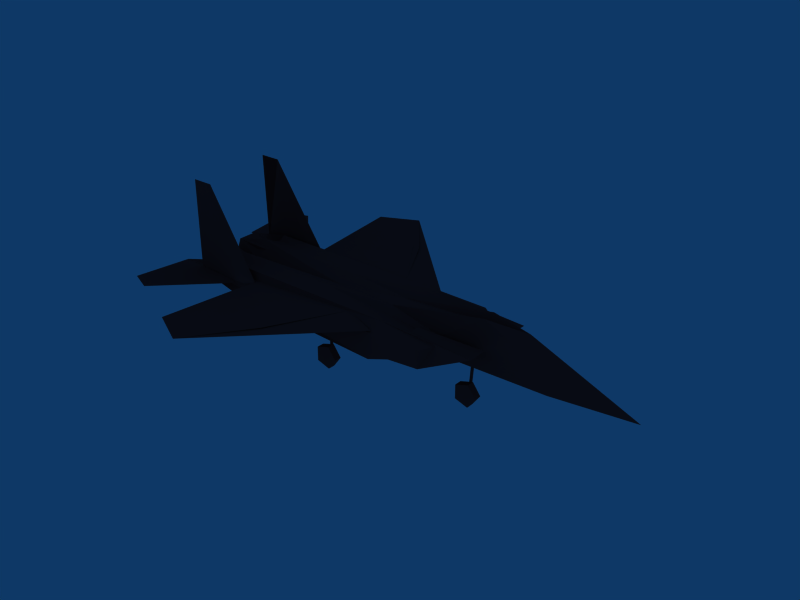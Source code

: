 # Source: jet_wheels_down_PP.blend  (saved by Blender 2.44.0; exported with 4.5.12 LTS)
import bpy
from mathutils import Matrix  # noqa: F401  (used for matrix-valued properties, if any)

bpy.ops.wm.read_factory_settings(use_empty=True)
scene = bpy.context.scene
scene.name = 'Scene'

# ---- collections
col_collection_1 = bpy.data.collections.new('Collection 1'); scene.collection.children.link(col_collection_1)

# ---- materials (node trees are filled in below, after node groups)
mat_shell = bpy.data.materials.new('Shell')
mat_shell.alpha_threshold = 0.0
mat_shell.diffuse_color = (0.5373, 0.1961, 0.1961, 1.0)
mat_shell.roughness = 0.5
mat_shell.line_color = (0.0, 0.0, 0.0, 1.0)

# ---- material node trees

# ---- world
world_world = bpy.data.worlds.new('World'); scene.world = world_world
world_world.color = (0.05656, 0.2208, 0.4)
world_world.use_sun_shadow = False
world_world.sun_shadow_jitter_overblur = 0.0
world_world.cycles.sampling_method = 'MANUAL'
world_world.cycles.sample_map_resolution = 256

# ---- meshes
me_undercarr0_shell = bpy.data.meshes.new('Undercarr0_Shell')
me_undercarr0_shell.from_pydata([(-1.705, -0.9073, -1.853), (-1.351, -0.9073, -1.853), (-1.596, -0.9073, -1.517), (-1.991, -0.9073, -1.645), (-1.991, -0.9073, -2.061), (-1.596, -0.9073, -2.19), (-1.351, -1.126, -1.853), (-1.596, -1.126, -1.517), (-1.991, -1.126, -1.645), (-1.991, -1.126, -2.061), (-1.596, -1.126, -2.19), (-1.705, -1.126, -1.853), (2.388, -0.03189, -1.863), (2.33, -0.03189, -1.863), (2.388, 0.0263, -1.827), (2.33, 0.0263, -1.827), (2.422, -0.03189, -0.6524), (2.481, -0.03189, -0.6524), (2.481, 0.0263, -0.6524), (2.422, 0.0263, -0.6524), (-1.705, 1.121, -1.853), (-1.351, 1.121, -1.853), (-1.596, 1.121, -1.517), (-1.991, 1.121, -1.645), (-1.991, 1.121, -2.061), (-1.596, 1.121, -2.19), (-1.351, 0.9021, -1.853), (-1.596, 0.9021, -1.517), (-1.991, 0.9021, -1.645), (-1.991, 0.9021, -2.061), (-1.596, 0.9021, -2.19), (-1.705, 0.9021, -1.853), (-1.655, -0.8603, -1.853), (-1.725, -0.8603, -1.853), (-1.725, -0.8603, -0.709), (-1.655, -0.8603, -0.709), (-1.655, -0.9042, -1.853), (-1.655, -0.9042, -0.709), (-1.725, -0.9042, -0.709), (-1.725, -0.9042, -1.853), (2.361, -0.03925, -1.879), (2.715, -0.03925, -1.879), (2.47, -0.03925, -1.542), (2.074, -0.03925, -1.671), (2.074, -0.03925, -2.087), (2.47, -0.03925, -2.215), (2.715, -0.2578, -1.879), (2.47, -0.2578, -1.542), (2.074, -0.2578, -1.671), (2.074, -0.2578, -2.087), (2.47, -0.2578, -2.215), (2.361, -0.2578, -1.879), (-1.655, 0.8603, -1.853), (-1.655, 0.8603, -0.709), (-1.725, 0.8603, -0.709), (-1.725, 0.8603, -1.853), (-1.655, 0.9042, -1.853), (-1.655, 0.9042, -0.709), (-1.725, 0.9042, -0.709), (-1.725, 0.9042, -1.853), (-6.344, -0.9605, -0.4235), (-5.701, 0.509, -0.8367), (-3.271, -0.5161, -0.4216), (3.165, 1.14, -0.1505), (-6.344, -0.06142, -0.4235), (-6.344, -0.1931, -0.7487), (-6.344, 0.9605, -0.4235), (1.701, 1.502, -0.2644), (-6.344, -0.8288, -0.7487), (-6.344, 0.8289, -0.09824), (-6.344, 0.06142, -0.4235), (-6.344, -0.193, -0.09824), (-2.0, 2.255e-07, -0.7449), (-0.06119, -0.2516, -1.016), (4.098, -2.349e-07, 0.4107), (-6.344, 0.1931, -0.7487), (1.145, 1.502, -0.7164), (1.632, 1.11, -0.9543), (0.1666, -1.133, -1.134), (-0.382, -1.08, -1.08), (-1.19, -0.5619, -0.991), (-3.271, 0.5161, -0.4216), (-1.819, -0.893, -0.898), (-2.14, 1.616e-07, -0.2106), (-1.972, -1.054, -1.025), (-0.06119, 0.2516, -0.05633), (2.2, 0.1707, -0.9059), (-6.344, 0.193, -0.09824), (-6.344, 0.8288, -0.7487), (2.089, 1.135, -0.161), (-6.344, -0.193, -0.09824), (-0.06119, 0.2516, -1.016), (0.1666, 1.133, -1.134), (-0.382, 1.08, -1.08), (-0.06119, -0.2516, -0.05633), (-1.819, 0.893, -0.898), (-6.344, -0.1931, -0.7487), (-1.19, 0.5619, -0.991), (4.842, -0.304, -0.8813), (-6.344, 0.193, -0.09824), (-1.972, 1.054, -1.025), (-6.344, 0.1931, -0.7487), (-5.447, -1.136, -0.5991), (-5.697, -0.7901, -0.7181), (3.165, 0.5569, -0.1505), (-5.688, -0.9065, -0.4318), (-5.444, -1.136, -0.05575), (-7.031, -1.263, -0.4516), (-6.344, 0.8288, -0.7487), (1.631, 0.4502, -0.3381), (-4.956, -0.8711, -0.08252), (-3.456, 0.5021, -0.9807), (-3.456, -0.8711, -0.8852), (1.533, -0.5484, -1.005), (1.533, -1.162, -1.005), (2.128, -0.5345, -0.367), (2.128, -0.4018, -0.367), (-6.344, -0.8289, -0.09824), (-3.456, 0.09511, -0.44), (-2.14, 1.616e-07, -0.2106), (2.86, -0.219, 0.5073), (3.907, -0.1855, -0.9139), (-6.344, -0.8288, -0.7487), (1.097, 1.105, -0.9527), (0.3077, -1.157, -0.03493), (2.86, 0.219, 0.5073), (-4.575, -1.502, -0.8197), (1.631, -0.4502, -0.3381), (0.1712, -1.502, -1.062), (7.219, -5.45e-07, -0.8673), (-2.0, -0.5021, -0.04829), (-5.701, -0.509, -0.8367), (-0.06119, -0.2516, -0.05633), (1.701, -1.502, -0.2644), (2.089, -1.135, -0.161), (1.145, -1.502, -0.7164), (-0.06119, 0.2516, -1.016), (-0.06119, -0.2516, -1.016), (3.907, 0.1707, -0.9214), (1.097, -1.105, -0.185), (1.097, -0.6012, -0.185), (6.086, 0.3097, -0.7324), (-5.701, 0.509, -0.8367), (1.097, -0.6012, -0.9527), (1.632, -0.6002, -0.9543), (1.097, -1.105, -0.9527), (1.632, -1.11, -0.9543), (3.165, -0.5569, -0.1505), (3.165, -1.14, -0.1505), (-5.674, 0.509, -0.02698), (4.842, 0.304, -0.8813), (2.2, -0.1855, -0.8968), (-3.456, -0.5021, -0.9807), (-4.956, -0.133, -0.7975), (0.1712, 1.502, -1.062), (-5.688, 0.1114, -0.4318), (-5.674, -0.509, -0.02698), (-5.701, -0.509, -0.8367), (-6.344, -0.8289, -0.09824), (-5.688, -0.1114, -0.4318), (1.632, 0.6002, -0.9543), (1.097, 1.105, -0.185), (-5.697, 0.7901, -0.7181), (-5.447, 1.136, -0.5991), (-5.674, 0.509, -0.02698), (-5.688, 0.9065, -0.4318), (-5.444, 1.136, -0.05575), (-7.031, 1.263, -0.4516), (-0.06119, 0.2516, -0.05633), (-6.344, 0.8289, -0.09824), (-4.956, 0.8711, -0.08252), (-2.0, 0.5021, -0.04829), (-3.456, 0.8711, -0.8852), (1.533, 0.5484, -1.005), (1.533, 1.162, -1.005), (2.128, 0.5345, -0.367), (2.128, 0.4018, -0.367), (-3.456, -0.09511, -0.44), (1.097, 0.6012, -0.9527), (1.097, 0.6012, -0.185), (-4.956, 0.133, -0.7975), (-4.575, 1.502, -0.8197), (6.086, -0.3097, -0.7324), (0.3077, 1.157, -0.03493), (2.2, -1.661e-07, -1.012), (-5.674, -0.509, -0.02698), (-5.819, -1.271, 2.068), (-4.526, -1.264, -0.4022), (-6.302, -1.336, -0.4393), (-6.36, -1.3, 2.213), (-5.734, -1.3, 2.215), (-4.085, -1.342, -0.3035), (-4.526, 1.42, -0.4022), (-4.526, -1.42, -0.4022), (-4.085, 1.342, -0.3035), (-6.36, 1.3, 2.213), (-6.302, 1.336, -0.4393), (-4.526, 1.264, -0.4022), (-5.734, 1.3, 2.215), (-3.325, -4.924, -0.2441), (-4.129, -1.167, -0.2818), (-1.929, -3.198, -0.17), (-4.426, -4.368, -0.2325), (-3.325, 4.924, -0.2441), (-0.7429, -1.155, -0.3885), (-4.426, 4.368, -0.2325), (-3.301, -4.736, -0.1857), (-1.929, 3.198, -0.1701), (-4.129, 1.163, -0.2818), (-0.7429, 1.155, -0.09203), (-0.7429, -1.155, -0.09203), (0.2402, 1.45, -0.2325), (-0.7429, 1.155, -0.3885), (0.2402, -1.45, -0.2325), (-7.031, 1.263, -0.4516), (-4.784, 1.466, -0.4516), (-7.219, 2.995, -0.4197), (-5.362, 1.419, -0.3971), (-6.548, 3.276, -0.4197), (-7.031, -1.263, -0.4516), (-4.784, -1.466, -0.4516), (-5.362, -1.419, -0.3971), (-7.219, -2.995, -0.4197), (-6.548, -3.276, -0.4197), (1.097, 0.6012, -0.185), (3.165, 0.5569, -0.1505), (1.097, 0.6012, -0.185), (1.632, 0.6002, -0.9543), (1.097, 0.6012, -0.9527), (0.1666, 1.133, -1.134), (0.1666, 1.133, -1.134), (-5.688, -0.9065, -0.4318), (-5.447, -1.136, -0.5991), (-5.447, -1.136, -0.5991), (-7.031, -1.263, -0.4516), (-5.688, -0.9065, -0.4318), (-5.688, -0.9065, -0.4318), (1.533, -0.5484, -1.005), (-0.06119, -0.2516, -1.016), (-0.06119, -0.2516, -1.016), (1.632, 0.6002, -0.9543), (-7.031, -1.263, -0.4516), (-4.575, -1.502, -0.8197), (-7.031, -1.263, -0.4516), (1.632, 0.6002, -0.9543), (0.1712, -1.502, -1.062), (0.1712, -1.502, -1.062), (0.1712, -1.502, -1.062), (1.632, 1.11, -0.9543), (3.165, 1.14, -0.1505), (1.097, 1.105, -0.185), (1.701, -1.502, -0.2644), (1.701, -1.502, -0.2644), (-5.688, 0.1114, -0.4318), (-4.956, 0.133, -0.7975), (-3.456, -0.09511, -0.44), (0.1666, -1.133, -1.134), (0.1666, -1.133, -1.134), (1.533, -1.162, -1.005), (1.533, -1.162, -1.005), (1.533, -1.162, -1.005), (2.089, -1.135, -0.161), (1.097, -0.6012, -0.185), (1.097, -0.6012, -0.185), (3.165, -0.5569, -0.1505), (1.097, -1.105, -0.185), (1.097, -0.6012, -0.9527), (1.097, -1.105, -0.185), (1.097, -0.6012, -0.9527), (1.097, -0.6012, -0.185), (1.097, -1.105, -0.9527), (1.097, -1.105, -0.185), (1.632, -1.11, -0.9543), (1.097, -1.105, -0.185), (3.165, -1.14, -0.1505), (1.632, -0.6002, -0.9543), (1.097, -0.6012, -0.9527), (1.097, -1.105, -0.9527), (1.632, -0.6002, -0.9543), (1.097, -1.105, -0.9527), (1.632, -1.11, -0.9543), (1.533, -0.5484, -1.005), (2.128, -0.5345, -0.367), (3.165, -0.5569, -0.1505), (0.3077, 1.157, -0.03493), (3.165, 1.14, -0.1505), (1.533, 0.5484, -1.005), (3.165, 0.5569, -0.1505), (2.128, 0.5345, -0.367), (1.533, -1.162, -1.005), (3.165, -1.14, -0.1505), (0.3077, -1.157, -0.03493), (3.165, 0.5569, -0.1505), (1.533, 0.5484, -1.005), (3.165, -0.5569, -0.1505), (1.533, -0.5484, -1.005), (3.907, 0.1707, -0.9214), (4.842, 0.304, -0.8813), (7.219, -5.45e-07, -0.8673), (1.533, -1.162, -1.005), (1.632, -1.11, -0.9543), (3.165, -1.14, -0.1505), (-0.06119, -0.2516, -1.016), (2.2, -0.1855, -0.8968), (1.632, -0.6002, -0.9543), (1.632, -1.11, -0.9543), (1.632, -1.11, -0.9543), (1.533, 1.162, -1.005), (-3.456, 0.09511, -0.44), (-4.956, -0.133, -0.7975), (-3.456, 0.09511, -0.44), (-3.456, 0.09511, -0.44), (1.632, 1.11, -0.9543), (1.097, 1.105, -0.185), (1.097, 1.105, -0.9527), (3.165, 1.14, -0.1505), (1.632, 1.11, -0.9543), (-3.456, -0.09511, -0.44), (-5.688, -0.1114, -0.4318), (1.097, 1.105, -0.185), (1.097, 0.6012, -0.9527), (1.097, 1.105, -0.9527), (4.842, -0.304, -0.8813), (3.907, -0.1855, -0.9139), (3.907, 0.1707, -0.9214), (1.097, 1.105, -0.185), (1.097, 0.6012, -0.185), (1.097, 0.6012, -0.9527), (-5.688, 0.9065, -0.4318), (-5.447, 1.136, -0.5991), (-5.447, 1.136, -0.5991), (-7.031, 1.263, -0.4516), (-5.688, 0.9065, -0.4318), (-5.688, 0.9065, -0.4318), (3.907, 0.1707, -0.9214), (7.219, -5.45e-07, -0.8673), (4.842, -0.304, -0.8813), (0.1666, 1.133, -1.134), (0.1666, 1.133, -1.134), (1.533, 1.162, -1.005), (-0.06119, 0.2516, -1.016), (1.533, 0.5484, -1.005), (-0.06119, 0.2516, -1.016), (-0.06119, 0.2516, -1.016), (2.2, 0.1707, -0.9059), (-7.031, 1.263, -0.4516), (-4.575, 1.502, -0.8197), (-5.688, 0.1114, -0.4318), (-3.456, -0.09511, -0.44), (-7.031, 1.263, -0.4516), (0.1712, 1.502, -1.062), (0.1666, 1.133, -1.134), (0.1712, 1.502, -1.062), (0.1712, 1.502, -1.062), (-0.06119, -0.2516, -1.016), (-0.06119, 0.2516, -1.016), (1.701, 1.502, -0.2644), (2.089, 1.135, -0.161), (1.701, 1.502, -0.2644), (-0.06119, -0.2516, -1.016), (-2.0, 2.255e-07, -0.7449), (-0.06119, 0.2516, -1.016), (-0.382, -1.08, -1.08), (-1.819, -0.893, -0.898), (-1.19, -0.5619, -0.991), (-1.19, -0.5619, -0.991), (-0.06119, -0.2516, -1.016), (-0.382, -1.08, -1.08), (-1.19, 0.5619, -0.991), (-1.819, 0.893, -0.898), (-0.382, 1.08, -1.08), (-0.382, 1.08, -1.08), (-0.06119, 0.2516, -1.016), (-1.19, 0.5619, -0.991), (2.2, -1.661e-07, -1.012), (3.907, -0.1855, -0.9139), (2.2, -0.1855, -0.8968), (2.2, -1.661e-07, -1.012), (3.907, 0.1707, -0.9214), (3.907, -0.1855, -0.9139), (2.2, -1.661e-07, -1.012), (2.2, 0.1707, -0.9059), (3.907, 0.1707, -0.9214), (-5.734, -1.3, 2.215), (-6.36, -1.3, 2.213), (-6.302, -1.336, -0.4393), (-5.734, -1.3, 2.215), (-6.302, -1.336, -0.4393), (-4.085, -1.342, -0.3035), (-5.734, -1.3, 2.215), (-5.734, 1.3, 2.215), (-6.36, 1.3, 2.213), (-6.302, 1.336, -0.4393), (-5.734, 1.3, 2.215), (-6.302, 1.336, -0.4393), (-4.085, 1.342, -0.3035), (-5.734, 1.3, 2.215), (-5.701, 0.509, -0.8367), (-5.688, 0.1114, -0.4318), (-5.701, 0.509, -0.8367), (-5.697, 0.7901, -0.7181), (-5.701, -0.509, -0.8367), (-5.688, -0.1114, -0.4318), (-5.701, -0.509, -0.8367), (-5.697, -0.7901, -0.7181), (-5.697, -0.7901, -0.7181), (-5.688, -0.9065, -0.4318), (-5.697, 0.7901, -0.7181), (-5.688, 0.9065, -0.4318), (-6.344, 0.193, -0.09824), (-6.344, -0.8289, -0.09824), (-5.688, -0.9065, -0.4318), (-5.688, 0.1114, -0.4318), (-6.344, 0.193, -0.09824), (-5.688, 0.1114, -0.4318), (-5.688, -0.1114, -0.4318), (-6.344, -0.8289, -0.09824), (-5.688, -0.9065, -0.4318), (-6.344, -0.8289, -0.09824), (-5.688, -0.9065, -0.4318), (-6.344, 0.193, -0.09824), (-5.688, 0.1114, -0.4318), (-5.688, -0.1114, -0.4318), (-5.688, 0.9065, -0.4318), (-5.688, 0.9065, -0.4318)], [], [(0, 2, 1), (0, 3, 2), (0, 4, 3), (0, 5, 4), (0, 1, 5), (1, 7, 6), (1, 2, 7), (2, 8, 7), (2, 3, 8), (3, 9, 8), (3, 4, 9), (4, 10, 9), (4, 5, 10), (5, 6, 10), (5, 1, 6), (11, 6, 7), (11, 7, 8), (11, 8, 9), (11, 9, 10), (11, 10, 6), (13, 12, 16), (16, 12, 17), (17, 12, 14), (17, 14, 18), (16, 19, 15), (16, 15, 13), (19, 18, 14), (19, 14, 15), (20, 22, 21), (20, 23, 22), (20, 24, 23), (20, 25, 24), (20, 21, 25), (21, 27, 26), (21, 22, 27), (22, 28, 27), (22, 23, 28), (23, 29, 28), (23, 24, 29), (24, 30, 29), (24, 25, 30), (25, 26, 30), (25, 21, 26), (31, 26, 27), (31, 27, 28), (31, 28, 29), (31, 29, 30), (31, 30, 26), (32, 33, 34), (32, 34, 35), (36, 32, 35), (36, 35, 37), (38, 34, 33), (38, 33, 39), (33, 32, 39), (39, 32, 36), (36, 37, 38), (36, 38, 39), (40, 42, 41), (40, 43, 42), (40, 44, 43), (40, 45, 44), (40, 41, 45), (41, 47, 46), (41, 42, 47), (42, 48, 47), (42, 43, 48), (43, 49, 48), (43, 44, 49), (44, 50, 49), (44, 45, 50), (45, 46, 50), (45, 41, 46), (51, 46, 47), (51, 47, 48), (51, 48, 49), (51, 49, 50), (51, 50, 46), (52, 53, 54), (52, 54, 55), (56, 57, 53), (53, 52, 56), (58, 59, 55), (58, 55, 54), (56, 52, 59), (59, 52, 55), (56, 59, 58), (56, 58, 57), (175, 63, 183), (71, 65, 62), (161, 104, 179), (158, 71, 62), (72, 73, 80), (224, 225, 160), (87, 70, 164), (78, 79, 73), (141, 74, 129), (169, 87, 164), (161, 63, 104), (76, 92, 154), (97, 177, 111), (180, 142, 111), (99, 81, 75), (169, 164, 66), (79, 78, 84), (84, 82, 79), (226, 160, 178), (67, 174, 76), (72, 97, 91), (227, 123, 228), (229, 91, 93), (85, 125, 109), (88, 81, 69), (70, 101, 61), (75, 81, 88), (137, 151, 121), (69, 81, 99), (83, 74, 85), (100, 230, 93), (100, 93, 95), (157, 102, 103), (127, 182, 120), (105, 103, 102), (231, 232, 106), (106, 233, 107), (234, 102, 126), (76, 174, 92), (149, 119, 171), (110, 235, 106), (236, 110, 156), (112, 82, 84), (157, 112, 84), (127, 98, 182), (113, 114, 78), (113, 78, 73), (115, 237, 238), (116, 115, 239), (95, 97, 111), (98, 129, 182), (136, 150, 138), (180, 155, 142), (110, 106, 124), (240, 77, 123), (74, 141, 125), (67, 76, 154), (241, 242, 128), (128, 133, 243), (173, 77, 244), (142, 172, 111), (245, 84, 78), (157, 84, 246), (157, 247, 126), (124, 106, 107), (137, 121, 98), (248, 249, 250), (124, 107, 251), (130, 110, 124), (130, 124, 115), (130, 132, 119), (115, 132, 130), (126, 102, 157), (64, 131, 96), (180, 111, 177), (124, 252, 134), (133, 128, 135), (253, 254, 255), (135, 128, 256), (135, 257, 258), (133, 135, 259), (133, 260, 261), (137, 98, 127), (139, 140, 147), (139, 147, 148), (262, 143, 144), (263, 144, 264), (265, 145, 266), (267, 268, 269), (146, 270, 271), (272, 273, 274), (275, 276, 277), (278, 279, 280), (281, 282, 283), (117, 185, 90), (117, 60, 185), (174, 284, 285), (286, 287, 288), (289, 290, 291), (115, 124, 148), (115, 148, 147), (292, 293, 160), (294, 144, 295), (170, 149, 171), (296, 297, 298), (299, 300, 301), (302, 184, 303), (113, 304, 305), (113, 306, 114), (136, 138, 86), (110, 130, 156), (173, 307, 77), (125, 85, 74), (157, 152, 112), (122, 96, 131), (82, 112, 152), (82, 152, 80), (153, 118, 152), (153, 152, 157), (80, 152, 118), (80, 118, 72), (95, 111, 172), (159, 308, 309), (156, 119, 310), (156, 311, 159), (156, 130, 119), (312, 313, 314), (136, 109, 150), (174, 315, 316), (175, 104, 63), (182, 129, 74), (108, 61, 101), (60, 122, 131), (97, 72, 177), (149, 317, 119), (153, 157, 318), (319, 320, 321), (322, 323, 324), (115, 116, 132), (66, 61, 108), (109, 125, 141), (142, 162, 163), (325, 326, 327), (165, 163, 162), (328, 166, 329), (166, 167, 330), (331, 181, 163), (94, 127, 120), (175, 168, 176), (170, 166, 332), (333, 149, 170), (172, 100, 95), (142, 100, 172), (334, 335, 336), (173, 91, 337), (173, 338, 339), (175, 340, 341), (176, 342, 175), (68, 158, 62), (109, 141, 150), (343, 344, 184), (170, 183, 166), (83, 94, 74), (150, 141, 129), (345, 154, 346), (65, 68, 62), (149, 347, 348), (67, 89, 174), (154, 349, 67), (350, 351, 100), (74, 120, 182), (142, 181, 352), (142, 353, 100), (354, 355, 184), (183, 167, 166), (183, 356, 167), (120, 74, 94), (171, 175, 183), (171, 183, 170), (171, 119, 168), (175, 171, 168), (90, 185, 64), (181, 142, 163), (183, 357, 358), (359, 360, 361), (362, 363, 364), (365, 366, 367), (368, 369, 370), (371, 372, 373), (374, 375, 376), (377, 378, 379), (380, 381, 382), (186, 187, 188), (186, 188, 189), (190, 186, 189), (191, 187, 186), (191, 186, 190), (383, 384, 385), (386, 387, 193), (198, 196, 195), (193, 388, 389), (192, 198, 194), (390, 391, 392), (393, 394, 197), (395, 396, 197), (198, 192, 196), (200, 202, 201), (201, 206, 199), (206, 201, 202), (204, 213, 199), (210, 199, 213), (200, 201, 210), (199, 206, 202), (210, 201, 199), (212, 203, 211), (199, 200, 204), (208, 209, 207), (208, 207, 205), (199, 202, 200), (203, 205, 207), (209, 211, 203), (209, 203, 207), (203, 212, 208), (203, 208, 205), (218, 216, 214), (218, 214, 217), (218, 215, 214), (215, 218, 217), (223, 221, 219), (223, 219, 222), (220, 221, 223), (223, 219, 220), (397, 398, 101), (399, 108, 400), (401, 96, 402), (122, 403, 404), (405, 406, 122), (407, 108, 408), (108, 169, 66), (101, 70, 409), (96, 90, 64), (122, 60, 410), (411, 60, 122), (412, 70, 101), (413, 414, 164), (415, 90, 185), (185, 416, 417), (418, 60, 419), (420, 70, 421), (90, 422, 64), (169, 164, 423), (66, 169, 424)])
_uv = me_undercarr0_shell.uv_layers.new(name='UVTex')
_uv.uv.foreach_set('vector', [0.9012, 0.1087, 0.916, 0.1519, 0.949, 0.1087, 0.9012, 0.1087, 0.8625, 0.1354, 0.916, 0.1519, 0.9012, 0.1087, 0.8625, 0.08198, 0.8625, 0.1354, 0.9012, 0.1087, 0.916, 0.06547, 0.8625, 0.08198, 0.9012, 0.1087, 0.949, 0.1087, 0.916, 0.06547, 0.949, 0.1087, 0.916, 0.1519, 0.949, 0.1087, 0.949, 0.1087, 0.916, 0.1519, 0.916, 0.1519, 0.916, 0.1519, 0.8625, 0.1354, 0.916, 0.1519, 0.916, 0.1519, 0.8625, 0.1354, 0.8625, 0.1354, 0.8625, 0.1354, 0.8625, 0.08198, 0.8625, 0.1354, 0.8625, 0.1354, 0.8625, 0.08198, 0.8625, 0.08198, 0.8625, 0.08198, 0.916, 0.06547, 0.8625, 0.08198, 0.8625, 0.08198, 0.916, 0.06547, 0.916, 0.06547, 0.916, 0.06547, 0.949, 0.1087, 0.916, 0.06547, 0.916, 0.06547, 0.949, 0.1087, 0.949, 0.1087, 0.9012, 0.1087, 0.949, 0.1087, 0.916, 0.1519, 0.9012, 0.1087, 0.916, 0.1519, 0.8625, 0.1354, 0.9012, 0.1087, 0.8625, 0.1354, 0.8625, 0.08198, 0.9012, 0.1087, 0.8625, 0.08198, 0.916, 0.06547, 0.9012, 0.1087, 0.916, 0.06547, 0.949, 0.1087, 0.9668, 0.02042, 0.9777, 0.01977, 0.9708, 0.1518, 0.9708, 0.1518, 0.9777, 0.01977, 0.9806, 0.1512, 0.9806, 0.1512, 0.9777, 0.01977, 0.9777, 0.02452, 0.9806, 0.1512, 0.9777, 0.02452, 0.9806, 0.1512, 0.9708, 0.1518, 0.9708, 0.1518, 0.9668, 0.02517, 0.9708, 0.1518, 0.9668, 0.02517, 0.9668, 0.02042, 0.9708, 0.1518, 0.9806, 0.1512, 0.9777, 0.02452, 0.9708, 0.1518, 0.9777, 0.02452, 0.9668, 0.02517, 0.9012, 0.1087, 0.916, 0.1519, 0.949, 0.1087, 0.9012, 0.1087, 0.8625, 0.1354, 0.916, 0.1519, 0.9012, 0.1087, 0.8625, 0.08198, 0.8625, 0.1354, 0.9012, 0.1087, 0.916, 0.06547, 0.8625, 0.08198, 0.9012, 0.1087, 0.949, 0.1087, 0.916, 0.06547, 0.949, 0.1087, 0.916, 0.1519, 0.949, 0.1087, 0.949, 0.1087, 0.916, 0.1519, 0.916, 0.1519, 0.916, 0.1519, 0.8625, 0.1354, 0.916, 0.1519, 0.916, 0.1519, 0.8625, 0.1354, 0.8625, 0.1354, 0.8625, 0.1354, 0.8625, 0.08198, 0.8625, 0.1354, 0.8625, 0.1354, 0.8625, 0.08198, 0.8625, 0.08198, 0.8625, 0.08198, 0.916, 0.06547, 0.8625, 0.08198, 0.8625, 0.08198, 0.916, 0.06547, 0.916, 0.06547, 0.916, 0.06547, 0.949, 0.1087, 0.916, 0.06547, 0.916, 0.06547, 0.949, 0.1087, 0.949, 0.1087, 0.9012, 0.1087, 0.949, 0.1087, 0.916, 0.1519, 0.9012, 0.1087, 0.916, 0.1519, 0.8625, 0.1354, 0.9012, 0.1087, 0.8625, 0.1354, 0.8625, 0.08198, 0.9012, 0.1087, 0.8625, 0.08198, 0.916, 0.06547, 0.9012, 0.1087, 0.916, 0.06547, 0.949, 0.1087, 0.9782, 0.01384, 0.9708, 0.01384, 0.9708, 0.1351, 0.9782, 0.01384, 0.9708, 0.1351, 0.9782, 0.1351, 0.9782, 0.01384, 0.9782, 0.01384, 0.9782, 0.1351, 0.9782, 0.01384, 0.9782, 0.1351, 0.9782, 0.1351, 0.9708, 0.1351, 0.9708, 0.1351, 0.9708, 0.01384, 0.9708, 0.1351, 0.9708, 0.01384, 0.9708, 0.01384, 0.9708, 0.01384, 0.9782, 0.01384, 0.9708, 0.01384, 0.9708, 0.01384, 0.9782, 0.01384, 0.9782, 0.01384, 0.9782, 0.01384, 0.9782, 0.1351, 0.9708, 0.1351, 0.9782, 0.01384, 0.9708, 0.1351, 0.9708, 0.01384, 0.9012, 0.1087, 0.916, 0.1519, 0.949, 0.1087, 0.9012, 0.1087, 0.8625, 0.1354, 0.916, 0.1519, 0.9012, 0.1087, 0.8625, 0.08198, 0.8625, 0.1354, 0.9012, 0.1087, 0.916, 0.06547, 0.8625, 0.08198, 0.9012, 0.1087, 0.949, 0.1087, 0.916, 0.06547, 0.949, 0.1087, 0.916, 0.1519, 0.949, 0.1087, 0.949, 0.1087, 0.916, 0.1519, 0.916, 0.1519, 0.916, 0.1519, 0.8625, 0.1354, 0.916, 0.1519, 0.916, 0.1519, 0.8625, 0.1354, 0.8625, 0.1354, 0.8625, 0.1354, 0.8625, 0.08198, 0.8625, 0.1354, 0.8625, 0.1354, 0.8625, 0.08198, 0.8625, 0.08198, 0.8625, 0.08198, 0.916, 0.06547, 0.8625, 0.08198, 0.8625, 0.08198, 0.916, 0.06547, 0.916, 0.06547, 0.916, 0.06547, 0.949, 0.1087, 0.916, 0.06547, 0.916, 0.06547, 0.949, 0.1087, 0.949, 0.1087, 0.9012, 0.1087, 0.949, 0.1087, 0.916, 0.1519, 0.9012, 0.1087, 0.916, 0.1519, 0.8625, 0.1354, 0.9012, 0.1087, 0.8625, 0.1354, 0.8625, 0.08198, 0.9012, 0.1087, 0.8625, 0.08198, 0.916, 0.06547, 0.9012, 0.1087, 0.916, 0.06547, 0.949, 0.1087, 0.9781, 0.01814, 0.9781, 0.1442, 0.9704, 0.1442, 0.9781, 0.01814, 0.9704, 0.1442, 0.9704, 0.01814, 0.9781, 0.01814, 0.9781, 0.1442, 0.9781, 0.1442, 0.9781, 0.1442, 0.9781, 0.01814, 0.9781, 0.01814, 0.9704, 0.1442, 0.9704, 0.01814, 0.9704, 0.01814, 0.9704, 0.1442, 0.9704, 0.01814, 0.9704, 0.1442, 0.9781, 0.01814, 0.9781, 0.01814, 0.9704, 0.01814, 0.9704, 0.01814, 0.9781, 0.01814, 0.9704, 0.01814, 0.9781, 0.01814, 0.9704, 0.01814, 0.9704, 0.1442, 0.9781, 0.01814, 0.9704, 0.1442, 0.9781, 0.1442, 0.5724, 0.5386, 0.6023, 0.4874, 0.6031, 0.6283, 0.9894, 0.01416, 0.9894, 0.01416, 0.9893, 0.01367, 0.6005, 0.5894, 0.5735, 0.4874, 0.5757, 0.5894, 0.9892, 0.01416, 0.9894, 0.01416, 0.9893, 0.01367, 0.2394, 0.5512, 0.2518, 0.6468, 0.2671, 0.5912, 0.5406, 0.08377, 0.6745, 0.08601, 0.5752, 0.03398, 0.5551, 0.9527, 0.5482, 0.9527, 0.5715, 0.913, 0.2952, 0.658, 0.2926, 0.631, 0.2518, 0.6468, 0.8502, 0.04193, 0.7215, 0.113, 0.9229, 0.03455, 0.5882, 0.9527, 0.5551, 0.9527, 0.5715, 0.913, 0.6005, 0.5894, 0.6023, 0.4874, 0.5735, 0.4874, 0.5437, 0.04938, 0.4702, 0.028, 0.4705, 0.03267, 0.2117, 0.5912, 0.2441, 0.4794, 0.2146, 0.4794, 0.2328, 0.4055, 0.2143, 0.3688, 0.2146, 0.4794, 0.9895, 0.01416, 0.9896, 0.01367, 0.9895, 0.01416, 0.5882, 0.9527, 0.5715, 0.913, 0.5951, 0.9527, 0.2926, 0.631, 0.2952, 0.658, 0.2913, 0.5526, 0.2913, 0.5526, 0.2834, 0.5602, 0.2926, 0.631, 0.5406, 0.08377, 0.5752, 0.03398, 0.5406, 0.03408, 0.5711, 0.07419, 0.5646, 0.03221, 0.5437, 0.04938, 0.2394, 0.5512, 0.2117, 0.5912, 0.227, 0.6468, 0.2098, 0.7302, 0.1849, 0.7039, 0.2097, 0.7039, 0.1835, 0.658, 0.227, 0.6468, 0.1861, 0.631, 0.4554, 0.07838, 0.642, 0.1178, 0.5642, 0.06222, 0.9897, 0.01416, 0.9896, 0.01367, 0.9897, 0.01416, 0.5482, 0.9527, 0.5551, 0.9527, 0.5715, 0.9144, 0.9895, 0.01416, 0.9896, 0.01367, 0.9897, 0.01416, 0.4565, 0.01685, 0.6013, 0.02705, 0.7107, 0.02786, 0.9897, 0.01416, 0.9896, 0.01367, 0.9895, 0.01416, 0.3224, 0.06617, 0.7215, 0.113, 0.4554, 0.07838, 0.1874, 0.5526, 0.1835, 0.658, 0.1861, 0.631, 0.1874, 0.5526, 0.1861, 0.631, 0.1954, 0.5602, 0.2645, 0.3688, 0.2954, 0.3813, 0.2783, 0.369, 0.5642, 0.06222, 0.8502, 0.04193, 0.642, 0.1178, 0.2841, 0.3694, 0.2783, 0.369, 0.2954, 0.3813, 0.5014, 0.9238, 0.4901, 0.912, 0.4901, 0.9118, 0.4901, 0.9118, 0.4901, 0.912, 0.4838, 0.9901, 0.2987, 0.3059, 0.2954, 0.3813, 0.3134, 0.4243, 0.5437, 0.04938, 0.5646, 0.03221, 0.4702, 0.028, 0.5712, 0.9232, 0.5461, 0.749, 0.5708, 0.7421, 0.5031, 0.8878, 0.5014, 0.9238, 0.4901, 0.9118, 0.5014, 0.9238, 0.5031, 0.8878, 0.521, 0.9232, 0.2823, 0.4794, 0.2834, 0.5602, 0.2913, 0.5526, 0.2645, 0.3688, 0.2823, 0.4794, 0.2913, 0.5526, 0.5642, 0.06222, 0.7706, 0.031, 0.8502, 0.04193, 0.2664, 0.7254, 0.2966, 0.7254, 0.2952, 0.658, 0.2664, 0.7254, 0.2952, 0.658, 0.2518, 0.6468, 0.5197, 0.5386, 0.519, 0.5679, 0.5337, 0.6465, 0.5263, 0.5386, 0.5197, 0.5386, 0.5337, 0.6465, 0.1954, 0.5602, 0.2117, 0.5912, 0.2146, 0.4794, 0.7706, 0.031, 0.9229, 0.03455, 0.8502, 0.04193, 0.4565, 0.01685, 0.7706, 0.031, 0.7108, 0.02738, 0.2328, 0.4055, 0.2339, 0.3694, 0.2143, 0.3688, 0.5031, 0.8878, 0.4901, 0.9118, 0.489, 0.6283, 0.2098, 0.7302, 0.1847, 0.7302, 0.1849, 0.7039, 0.7215, 0.113, 0.8502, 0.04193, 0.642, 0.1178, 0.5711, 0.07419, 0.5437, 0.04938, 0.4705, 0.03267, 0.01448, 0.05972, 0.1735, 0.04269, 0.4705, 0.03267, 0.4705, 0.03267, 0.5711, 0.07419, 0.01448, 0.05972, 0.2123, 0.7254, 0.1847, 0.7302, 0.2098, 0.7302, 0.2143, 0.3688, 0.1964, 0.4794, 0.2146, 0.4794, 0.3134, 0.6583, 0.2913, 0.5526, 0.2952, 0.658, 0.2645, 0.3688, 0.2913, 0.5526, 0.3134, 0.6583, 0.2645, 0.3688, 0.3134, 0.6583, 0.3134, 0.4243, 0.489, 0.6283, 0.4901, 0.9118, 0.4838, 0.9901, 0.4565, 0.01685, 0.7107, 0.02786, 0.7706, 0.031, 0.5752, 0.03398, 0.6745, 0.08601, 0.5406, 0.08377, 0.489, 0.6283, 0.4838, 0.9901, 0.472, 0.5596, 0.5213, 0.7421, 0.5031, 0.8878, 0.489, 0.6283, 0.5213, 0.7421, 0.489, 0.6283, 0.5197, 0.5386, 0.5213, 0.7421, 0.5337, 0.6465, 0.5461, 0.749, 0.5197, 0.5386, 0.5337, 0.6465, 0.5213, 0.7421, 0.3134, 0.4243, 0.2954, 0.3813, 0.2645, 0.3688, 0.5418, 0.9527, 0.5185, 0.9144, 0.535, 0.9527, 0.2328, 0.4055, 0.2146, 0.4794, 0.2441, 0.4794, 0.489, 0.6283, 0.472, 0.5596, 0.4901, 0.5405, 0.5711, 0.07419, 0.4705, 0.03267, 0.5437, 0.04938, 0.5516, 0.9238, 0.5526, 0.8878, 0.5414, 0.8138, 0.5437, 0.04938, 0.4705, 0.03267, 0.4702, 0.028, 0.5437, 0.04938, 0.4702, 0.028, 0.5646, 0.03221, 0.5711, 0.07419, 0.5437, 0.04938, 0.5646, 0.03221, 0.5711, 0.07419, 0.5646, 0.03221, 0.5939, 0.07253, 0.4565, 0.01685, 0.7706, 0.031, 0.5642, 0.06222, 0.4916, 0.5894, 0.5164, 0.5894, 0.5186, 0.4874, 0.4916, 0.5894, 0.5186, 0.4874, 0.4898, 0.4874, 0.5406, 0.08377, 0.5406, 0.03408, 0.5752, 0.03398, 0.5406, 0.08377, 0.5752, 0.03398, 0.6745, 0.08601, 0.99, 0.02144, 0.99, 0.02136, 0.99, 0.02136, 0.9899, 0.0222, 0.9899, 0.0222, 0.9899, 0.0222, 0.5578, 0.02727, 0.523, 0.02737, 0.523, 0.07729, 0.5752, 0.03398, 0.5406, 0.08377, 0.6745, 0.08601, 0.269, 0.7302, 0.269, 0.7039, 0.2938, 0.7039, 0.269, 0.7302, 0.2938, 0.7039, 0.2941, 0.7302, 0.5646, 0.03221, 0.6073, 0.072, 0.6745, 0.08601, 0.5019, 0.9527, 0.5185, 0.913, 0.535, 0.9527, 0.5019, 0.9527, 0.495, 0.9527, 0.5185, 0.913, 0.5646, 0.03221, 0.4895, 0.09349, 0.6745, 0.08601, 0.5646, 0.03221, 0.6745, 0.08601, 0.6073, 0.072, 0.5646, 0.03221, 0.6745, 0.08601, 0.4895, 0.09349, 0.5197, 0.5386, 0.489, 0.6283, 0.4898, 0.4874, 0.5197, 0.5386, 0.4898, 0.4874, 0.5186, 0.4874, 0.6745, 0.08601, 0.5646, 0.03221, 0.5752, 0.03398, 0.6745, 0.08601, 0.5752, 0.03398, 0.5646, 0.03221, 0.589, 0.8878, 0.5712, 0.9232, 0.5708, 0.7421, 0.2495, 0.8152, 0.2566, 0.8651, 0.2404, 0.9918, 0.5646, 0.03221, 0.5752, 0.03398, 0.6745, 0.08601, 0.227, 0.6036, 0.2404, 0.7242, 0.2305, 0.7242, 0.2664, 0.7254, 0.269, 0.7302, 0.2941, 0.7302, 0.2664, 0.7254, 0.2941, 0.7302, 0.2966, 0.7254, 0.4565, 0.01685, 0.7108, 0.02738, 0.6013, 0.02646, 0.5031, 0.8878, 0.5213, 0.7421, 0.521, 0.9232, 0.2123, 0.7254, 0.1821, 0.7254, 0.1847, 0.7302, 0.642, 0.1178, 0.4554, 0.07838, 0.7215, 0.113, 0.2645, 0.3688, 0.2641, 0.4794, 0.2823, 0.4794, 0.5019, 0.9527, 0.535, 0.9527, 0.5185, 0.9144, 0.2834, 0.5602, 0.2823, 0.4794, 0.2641, 0.4794, 0.2834, 0.5602, 0.2641, 0.4794, 0.2671, 0.5912, 0.2459, 0.4055, 0.2347, 0.4794, 0.2641, 0.4794, 0.2459, 0.4055, 0.2641, 0.4794, 0.2645, 0.3688, 0.2671, 0.5912, 0.2641, 0.4794, 0.2347, 0.4794, 0.2671, 0.5912, 0.2347, 0.4794, 0.2394, 0.5512, 0.1954, 0.5602, 0.2146, 0.4794, 0.1964, 0.4794, 0.5406, 0.9238, 0.5508, 0.8138, 0.5395, 0.8878, 0.521, 0.9232, 0.5461, 0.749, 0.5508, 0.8138, 0.521, 0.9232, 0.5508, 0.8138, 0.5406, 0.9238, 0.521, 0.9232, 0.5213, 0.7421, 0.5461, 0.749, 0.5752, 0.03398, 0.5406, 0.08377, 0.5406, 0.03408, 0.4565, 0.01685, 0.5642, 0.06222, 0.7706, 0.031, 0.5646, 0.03221, 0.6745, 0.08601, 0.5752, 0.03398, 0.5724, 0.5386, 0.5735, 0.4874, 0.6023, 0.4874, 0.8502, 0.04193, 0.9229, 0.03455, 0.7215, 0.113, 0.5882, 0.9527, 0.5715, 0.9144, 0.5551, 0.9527, 0.495, 0.9527, 0.5019, 0.9527, 0.5185, 0.9144, 0.2117, 0.5912, 0.2394, 0.5512, 0.2441, 0.4794, 0.5712, 0.9232, 0.5414, 0.8138, 0.5461, 0.749, 0.2459, 0.4055, 0.2645, 0.3688, 0.2449, 0.3694, 0.9901, 0.0222, 0.99, 0.0222, 0.9901, 0.0222, 0.2242, 0.8651, 0.2305, 0.8152, 0.2495, 0.8152, 0.5197, 0.5386, 0.5263, 0.5386, 0.5337, 0.6465, 0.5951, 0.9527, 0.5715, 0.9144, 0.5882, 0.9527, 0.5642, 0.06222, 0.642, 0.1178, 0.8502, 0.04193, 0.2143, 0.3688, 0.2004, 0.369, 0.1834, 0.3813, 0.9901, 0.0222, 0.99, 0.0222, 0.99, 0.0222, 0.1947, 0.3694, 0.1834, 0.3813, 0.2004, 0.369, 0.5908, 0.9238, 0.6021, 0.9118, 0.6021, 0.912, 0.6021, 0.9118, 0.6083, 0.9901, 0.6021, 0.912, 0.1778, 0.3059, 0.1653, 0.4243, 0.1834, 0.3813, 0.4554, 0.07838, 0.5642, 0.06222, 0.642, 0.1178, 0.5724, 0.5386, 0.5585, 0.6465, 0.5659, 0.5386, 0.589, 0.8878, 0.6021, 0.9118, 0.5908, 0.9238, 0.5908, 0.9238, 0.5712, 0.9232, 0.589, 0.8878, 0.1964, 0.4794, 0.1874, 0.5526, 0.1954, 0.5602, 0.2143, 0.3688, 0.1874, 0.5526, 0.1964, 0.4794, 0.2495, 0.8152, 0.2404, 0.9918, 0.2242, 0.8651, 0.2123, 0.7254, 0.227, 0.6468, 0.1835, 0.658, 0.2123, 0.7254, 0.1835, 0.658, 0.1821, 0.7254, 0.5724, 0.5386, 0.5585, 0.6465, 0.5731, 0.5679, 0.5659, 0.5386, 0.5585, 0.6465, 0.5724, 0.5386, 0.9892, 0.01416, 0.9892, 0.01416, 0.9893, 0.01367, 0.5642, 0.06222, 0.8502, 0.04193, 0.7706, 0.031, 0.2538, 0.6036, 0.2495, 0.7242, 0.2404, 0.7242, 0.589, 0.8878, 0.6031, 0.6283, 0.6021, 0.9118, 0.3224, 0.06617, 0.4554, 0.07838, 0.7215, 0.113, 0.7706, 0.031, 0.8502, 0.04193, 0.9229, 0.03455, 0.01448, 0.05972, 0.4705, 0.03267, 0.1735, 0.04269, 0.9894, 0.01416, 0.9892, 0.01416, 0.9893, 0.01367, 0.5712, 0.9232, 0.5516, 0.9238, 0.5414, 0.8138, 0.5711, 0.07419, 0.5939, 0.07253, 0.5646, 0.03221, 0.4705, 0.03267, 0.01448, 0.05972, 0.5711, 0.07419, 0.1653, 0.6583, 0.1835, 0.658, 0.1874, 0.5526, 0.7215, 0.113, 0.642, 0.1178, 0.8502, 0.04193, 0.2143, 0.3688, 0.1653, 0.4243, 0.1653, 0.6583, 0.2143, 0.3688, 0.1653, 0.6583, 0.1874, 0.5526, 0.227, 0.6036, 0.2538, 0.6036, 0.2404, 0.7242, 0.6031, 0.6283, 0.6083, 0.9901, 0.6021, 0.9118, 0.6031, 0.6283, 0.6201, 0.5596, 0.6083, 0.9901, 0.642, 0.1178, 0.7215, 0.113, 0.4554, 0.07838, 0.5708, 0.7421, 0.5724, 0.5386, 0.6031, 0.6283, 0.5708, 0.7421, 0.6031, 0.6283, 0.589, 0.8878, 0.5708, 0.7421, 0.5461, 0.749, 0.5585, 0.6465, 0.5724, 0.5386, 0.5708, 0.7421, 0.5585, 0.6465, 0.535, 0.9527, 0.5185, 0.913, 0.5418, 0.9527, 0.1653, 0.4243, 0.2143, 0.3688, 0.1834, 0.3813, 0.6031, 0.6283, 0.602, 0.5405, 0.6201, 0.5596, 0.2531, 0.6355, 0.2392, 0.5286, 0.2254, 0.6355, 0.2987, 0.6178, 0.2884, 0.5386, 0.2702, 0.5733, 0.2702, 0.5733, 0.2531, 0.6355, 0.2987, 0.6178, 0.2083, 0.5733, 0.19, 0.5386, 0.1797, 0.6178, 0.1797, 0.6178, 0.2254, 0.6355, 0.2083, 0.5733, 0.2392, 0.76, 0.2495, 0.8541, 0.2495, 0.76, 0.2392, 0.76, 0.2298, 0.8541, 0.2495, 0.8541, 0.2392, 0.76, 0.2298, 0.76, 0.2298, 0.8541, 0.868, 0.7835, 0.9638, 0.6125, 0.8365, 0.6071, 0.868, 0.7835, 0.8365, 0.6071, 0.8306, 0.7939, 0.8721, 0.7945, 0.868, 0.7835, 0.8306, 0.7939, 0.9964, 0.612, 0.9638, 0.6125, 0.868, 0.7835, 0.9964, 0.612, 0.868, 0.7835, 0.8721, 0.7945, 0.8721, 0.9925, 0.8306, 0.992, 0.8365, 0.8052, 0.8721, 0.9925, 0.8365, 0.8052, 0.9638, 0.8105, 0.8721, 0.7945, 0.8365, 0.6071, 0.8306, 0.7939, 0.9638, 0.8105, 0.9964, 0.81, 0.8721, 0.9925, 0.9638, 0.6125, 0.8721, 0.7945, 0.9964, 0.612, 0.8721, 0.9925, 0.8306, 0.992, 0.8365, 0.8052, 0.8721, 0.9925, 0.8365, 0.8052, 0.9638, 0.8105, 0.9964, 0.81, 0.8721, 0.9925, 0.9638, 0.8105, 0.8721, 0.7945, 0.9638, 0.6125, 0.8365, 0.6071, 0.4743, 0.8422, 0.3316, 0.8567, 0.3888, 0.7346, 0.3888, 0.7346, 0.3136, 0.8017, 0.3044, 0.8029, 0.3136, 0.8017, 0.3888, 0.7346, 0.3316, 0.8567, 0.4888, 0.6766, 0.4743, 0.6285, 0.3044, 0.8029, 0.4888, 0.6766, 0.3044, 0.8029, 0.4743, 0.6285, 0.4743, 0.8422, 0.3888, 0.7346, 0.4888, 0.6766, 0.3044, 0.8029, 0.3136, 0.8017, 0.3316, 0.8567, 0.4888, 0.6766, 0.3888, 0.7346, 0.3044, 0.8029, 0.6018, 0.6766, 0.7862, 0.8029, 0.6162, 0.6285, 0.3044, 0.8029, 0.4743, 0.8422, 0.4888, 0.6766, 0.6163, 0.8422, 0.6018, 0.6766, 0.7017, 0.7346, 0.6163, 0.8422, 0.7017, 0.7346, 0.759, 0.8567, 0.3044, 0.8029, 0.3316, 0.8567, 0.4743, 0.8422, 0.7862, 0.8029, 0.759, 0.8567, 0.7017, 0.7346, 0.6018, 0.6766, 0.6162, 0.6285, 0.7862, 0.8029, 0.6018, 0.6766, 0.7862, 0.8029, 0.7017, 0.7346, 0.7862, 0.8029, 0.6018, 0.6766, 0.6163, 0.8422, 0.7862, 0.8029, 0.6163, 0.8422, 0.759, 0.8567, 0.7026, 0.9627, 0.6911, 0.9936, 0.6134, 0.9854, 0.7026, 0.9627, 0.6134, 0.9854, 0.6156, 0.9051, 0.7026, 0.9627, 0.6179, 0.877, 0.6134, 0.9854, 0.6179, 0.877, 0.7026, 0.9627, 0.6156, 0.9051, 0.3875, 0.9627, 0.4777, 0.9051, 0.4772, 0.9854, 0.3875, 0.9627, 0.4772, 0.9854, 0.4012, 0.9936, 0.4754, 0.877, 0.4777, 0.9051, 0.3875, 0.9627, 0.3875, 0.9627, 0.4772, 0.9854, 0.4754, 0.877, 0.5715, 0.9144, 0.5508, 0.9137, 0.5551, 0.9527, 0.5715, 0.9144, 0.5882, 0.9527, 0.5862, 0.9142, 0.5185, 0.9144, 0.535, 0.9527, 0.5392, 0.9137, 0.5019, 0.9527, 0.5185, 0.9144, 0.5039, 0.9142, 0.5039, 0.9142, 0.4978, 0.9137, 0.5019, 0.9527, 0.5862, 0.9142, 0.5882, 0.9527, 0.5923, 0.9137, 0.5882, 0.9527, 0.5882, 0.9527, 0.5951, 0.9527, 0.5551, 0.9527, 0.5482, 0.9527, 0.5551, 0.9527, 0.535, 0.9527, 0.535, 0.9527, 0.5418, 0.9527, 0.5019, 0.9527, 0.495, 0.9527, 0.5019, 0.9527, 0.4978, 0.9137, 0.495, 0.9527, 0.5019, 0.9527, 0.5508, 0.9137, 0.5482, 0.9527, 0.5551, 0.9527, 0.5551, 0.9527, 0.5508, 0.9137, 0.5715, 0.913, 0.5392, 0.9137, 0.535, 0.9527, 0.5185, 0.913, 0.5185, 0.913, 0.5019, 0.9527, 0.4978, 0.9137, 0.5019, 0.9527, 0.495, 0.9527, 0.4978, 0.9137, 0.5551, 0.9527, 0.5482, 0.9527, 0.5508, 0.9137, 0.535, 0.9527, 0.5392, 0.9137, 0.5418, 0.9527, 0.5882, 0.9527, 0.5715, 0.913, 0.5923, 0.9137, 0.5951, 0.9527, 0.5882, 0.9527, 0.5923, 0.9137])
me_undercarr0_shell.materials.append(mat_shell)
me_undercarr0_shell.use_remesh_preserve_volume = False
me_undercarr0_shell.use_remesh_preserve_attributes = False
me_undercarr0_shell.use_mirror_vertex_groups = False
me_undercarr0_shell.update()

# ---- objects
ob_undercarr0_shell = bpy.data.objects.new('Undercarr0_Shell', me_undercarr0_shell)

# ---- transforms, parenting, visibility, modifiers, constraints
ob_undercarr0_shell.location = (0.0, -0.04924, 0.2178)
ob_undercarr0_shell.lock_rotations_4d = False
ob_undercarr0_shell.empty_display_type = 'ARROWS'
ob_undercarr0_shell.color = (0.0, 0.0, 0.0, 1.0)
ob_undercarr0_shell.lineart.crease_threshold = 0.0

# ---- collection membership
col_collection_1.objects.link(ob_undercarr0_shell)

# ---- scene / render settings (as saved in the file)
scene.frame_start = 1; scene.frame_end = 250; scene.frame_set(1)
scene.render.engine = 'BLENDER_EEVEE_NEXT'
scene.render.image_settings.file_format = 'JPEG'
scene.render.image_settings.color_mode = 'RGB'
scene.render.image_settings.compression = 90
scene.render.resolution_x = 800
scene.render.resolution_y = 600
scene.render.pixel_aspect_x = 100.0
scene.render.pixel_aspect_y = 100.0
scene.render.fps = 25
scene.render.dither_intensity = 0.0
scene.render.use_compositing = False
scene.render.use_sequencer = False
scene.render.bake_margin = 2
scene.render.bake_bias = 0.0
scene.render.use_stamp_time = False
scene.render.use_stamp_date = False
scene.render.use_stamp_frame = False
scene.render.use_stamp_camera = False
scene.render.use_stamp_scene = False
scene.render.use_stamp_filename = False
scene.render.use_stamp_render_time = False
scene.render.stamp_font_size = 0
scene.cycles.use_denoising = False
scene.cycles.samples = 10
scene.cycles.sampling_pattern = 'TABULATED_SOBOL'
scene.cycles.light_sampling_threshold = 0.0
scene.cycles.use_adaptive_sampling = False
scene.cycles.use_light_tree = False
scene.cycles.blur_glossy = 0.0
scene.cycles.volume_bounces = 1
scene.cycles.pixel_filter_type = 'GAUSSIAN'
scene.cycles.sample_clamp_indirect = 0.0
scene.view_settings.view_transform = 'Raw'
bpy.context.view_layer.update()

# ---- added for rendering (the .blend has no active camera): camera
cam_auto = bpy.data.cameras.new('AutoCamera')
cam_auto.lens = 50.0
cam_auto.sensor_width = 36.0
cam_auto.clip_end = 1000.0
ob_auto_camera = bpy.data.objects.new('AutoCamera', cam_auto)
scene.collection.objects.link(ob_auto_camera)
ob_auto_camera.location = (16.6815, -20.067, 13.563)
ob_auto_camera.rotation_euler = (1.09748, -7.21219e-08, 0.694738)
scene.camera = ob_auto_camera
bpy.context.view_layer.update()
